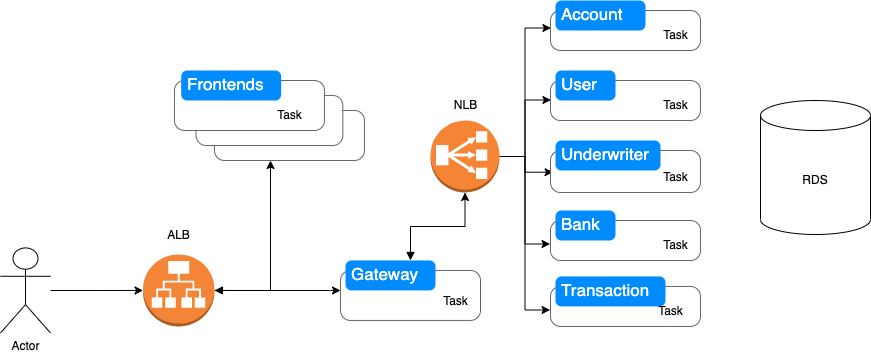

The diagram above was exported from draw.io. Its source (the exported page's mxGraphModel, read from the mxfile embedded in the PNG):
<mxGraphModel dx="1194" dy="877" grid="1" gridSize="10" guides="1" tooltips="1" connect="1" arrows="1" fold="1" page="1" pageScale="1" pageWidth="850" pageHeight="1100" math="0" shadow="0">
  <root>
    <mxCell id="0" />
    <mxCell id="1" parent="0" />
    <mxCell id="T2aCAsIG7LrSA8hbBxsQ-51" style="edgeStyle=orthogonalEdgeStyle;rounded=0;orthogonalLoop=1;jettySize=auto;html=1;entryX=0;entryY=0.5;entryDx=0;entryDy=0;entryPerimeter=0;" edge="1" parent="1" source="T2aCAsIG7LrSA8hbBxsQ-1" target="T2aCAsIG7LrSA8hbBxsQ-12">
      <mxGeometry relative="1" as="geometry" />
    </mxCell>
    <mxCell id="T2aCAsIG7LrSA8hbBxsQ-1" value="Actor" style="shape=umlActor;verticalLabelPosition=bottom;verticalAlign=top;html=1;outlineConnect=0;" vertex="1" parent="1">
      <mxGeometry x="10" y="307.42" width="50" height="85.05" as="geometry" />
    </mxCell>
    <mxCell id="T2aCAsIG7LrSA8hbBxsQ-2" value="RDS" style="shape=cylinder3;whiteSpace=wrap;html=1;boundedLbl=1;backgroundOutline=1;size=15;" vertex="1" parent="1">
      <mxGeometry x="770" y="160" width="110" height="134" as="geometry" />
    </mxCell>
    <mxCell id="T2aCAsIG7LrSA8hbBxsQ-5" value="ALB" style="text;html=1;align=center;verticalAlign=middle;resizable=0;points=[];autosize=1;strokeColor=none;fillColor=none;" vertex="1" parent="1">
      <mxGeometry x="163.25" y="280" width="50" height="30" as="geometry" />
    </mxCell>
    <mxCell id="T2aCAsIG7LrSA8hbBxsQ-17" style="edgeStyle=orthogonalEdgeStyle;rounded=0;orthogonalLoop=1;jettySize=auto;html=1;exitX=1;exitY=0.5;exitDx=0;exitDy=0;exitPerimeter=0;startArrow=block;startFill=1;" edge="1" parent="1" source="T2aCAsIG7LrSA8hbBxsQ-12" target="T2aCAsIG7LrSA8hbBxsQ-15">
      <mxGeometry relative="1" as="geometry">
        <Array as="points">
          <mxPoint x="280" y="350" />
        </Array>
      </mxGeometry>
    </mxCell>
    <mxCell id="T2aCAsIG7LrSA8hbBxsQ-20" style="edgeStyle=orthogonalEdgeStyle;rounded=0;orthogonalLoop=1;jettySize=auto;html=1;" edge="1" parent="1" source="T2aCAsIG7LrSA8hbBxsQ-12" target="T2aCAsIG7LrSA8hbBxsQ-18">
      <mxGeometry relative="1" as="geometry">
        <Array as="points">
          <mxPoint x="340" y="350" />
        </Array>
      </mxGeometry>
    </mxCell>
    <mxCell id="T2aCAsIG7LrSA8hbBxsQ-12" value="" style="outlineConnect=0;dashed=0;verticalLabelPosition=bottom;verticalAlign=top;align=center;html=1;shape=mxgraph.aws3.application_load_balancer;fillColor=#F58536;gradientColor=none;rotation=0;" vertex="1" parent="1">
      <mxGeometry x="152.57" y="313.95" width="71.38" height="72" as="geometry" />
    </mxCell>
    <mxCell id="T2aCAsIG7LrSA8hbBxsQ-46" style="edgeStyle=orthogonalEdgeStyle;rounded=0;orthogonalLoop=1;jettySize=auto;html=1;entryX=0.003;entryY=0.55;entryDx=0;entryDy=0;entryPerimeter=0;" edge="1" parent="1" source="T2aCAsIG7LrSA8hbBxsQ-14" target="T2aCAsIG7LrSA8hbBxsQ-36">
      <mxGeometry relative="1" as="geometry" />
    </mxCell>
    <mxCell id="T2aCAsIG7LrSA8hbBxsQ-47" style="edgeStyle=orthogonalEdgeStyle;rounded=0;orthogonalLoop=1;jettySize=auto;html=1;entryX=0.003;entryY=0.59;entryDx=0;entryDy=0;entryPerimeter=0;" edge="1" parent="1" source="T2aCAsIG7LrSA8hbBxsQ-14" target="T2aCAsIG7LrSA8hbBxsQ-38">
      <mxGeometry relative="1" as="geometry" />
    </mxCell>
    <mxCell id="T2aCAsIG7LrSA8hbBxsQ-48" style="edgeStyle=orthogonalEdgeStyle;rounded=0;orthogonalLoop=1;jettySize=auto;html=1;entryX=0.017;entryY=0.61;entryDx=0;entryDy=0;entryPerimeter=0;" edge="1" parent="1" source="T2aCAsIG7LrSA8hbBxsQ-14" target="T2aCAsIG7LrSA8hbBxsQ-40">
      <mxGeometry relative="1" as="geometry" />
    </mxCell>
    <mxCell id="T2aCAsIG7LrSA8hbBxsQ-49" style="edgeStyle=orthogonalEdgeStyle;rounded=0;orthogonalLoop=1;jettySize=auto;html=1;entryX=-0.003;entryY=0.67;entryDx=0;entryDy=0;entryPerimeter=0;" edge="1" parent="1" source="T2aCAsIG7LrSA8hbBxsQ-14" target="T2aCAsIG7LrSA8hbBxsQ-42">
      <mxGeometry relative="1" as="geometry" />
    </mxCell>
    <mxCell id="T2aCAsIG7LrSA8hbBxsQ-50" style="edgeStyle=orthogonalEdgeStyle;rounded=0;orthogonalLoop=1;jettySize=auto;html=1;entryX=-0.003;entryY=0.671;entryDx=0;entryDy=0;entryPerimeter=0;" edge="1" parent="1" source="T2aCAsIG7LrSA8hbBxsQ-14" target="T2aCAsIG7LrSA8hbBxsQ-44">
      <mxGeometry relative="1" as="geometry" />
    </mxCell>
    <mxCell id="T2aCAsIG7LrSA8hbBxsQ-14" value="" style="outlineConnect=0;dashed=0;verticalLabelPosition=bottom;verticalAlign=top;align=center;html=1;shape=mxgraph.aws3.classic_load_balancer;fillColor=#F58534;gradientColor=none;" vertex="1" parent="1">
      <mxGeometry x="440" y="180" width="69" height="72" as="geometry" />
    </mxCell>
    <mxCell id="T2aCAsIG7LrSA8hbBxsQ-29" style="edgeStyle=orthogonalEdgeStyle;rounded=0;orthogonalLoop=1;jettySize=auto;html=1;entryX=0.5;entryY=1;entryDx=0;entryDy=0;entryPerimeter=0;startArrow=block;startFill=1;" edge="1" parent="1" source="T2aCAsIG7LrSA8hbBxsQ-18" target="T2aCAsIG7LrSA8hbBxsQ-14">
      <mxGeometry relative="1" as="geometry" />
    </mxCell>
    <mxCell id="T2aCAsIG7LrSA8hbBxsQ-18" value="" style="shape=mxgraph.mockup.containers.marginRect;rectMarginTop=10;strokeColor=#666666;strokeWidth=1;dashed=0;rounded=1;arcSize=5;recursiveResize=0;html=1;whiteSpace=wrap;" vertex="1" parent="1">
      <mxGeometry x="350" y="319.95" width="140" height="60" as="geometry" />
    </mxCell>
    <mxCell id="T2aCAsIG7LrSA8hbBxsQ-19" value="Gateway" style="shape=rect;strokeColor=none;fillColor=#008cff;strokeWidth=1;dashed=0;rounded=1;arcSize=20;fontColor=#ffffff;fontSize=17;spacing=2;spacingTop=-2;align=left;autosize=1;spacingLeft=4;resizeWidth=0;resizeHeight=0;perimeter=none;html=1;whiteSpace=wrap;" vertex="1" parent="T2aCAsIG7LrSA8hbBxsQ-18">
      <mxGeometry x="5" width="90" height="30" as="geometry" />
    </mxCell>
    <mxCell id="T2aCAsIG7LrSA8hbBxsQ-58" value="Task" style="text;html=1;align=center;verticalAlign=middle;resizable=0;points=[];autosize=1;strokeColor=none;fillColor=none;" vertex="1" parent="T2aCAsIG7LrSA8hbBxsQ-18">
      <mxGeometry x="90" y="26" width="50" height="30" as="geometry" />
    </mxCell>
    <mxCell id="T2aCAsIG7LrSA8hbBxsQ-15" value="" style="shape=mxgraph.mockup.containers.marginRect;rectMarginTop=10;strokeColor=#666666;strokeWidth=1;dashed=0;rounded=1;arcSize=5;recursiveResize=0;html=1;whiteSpace=wrap;" vertex="1" parent="1">
      <mxGeometry x="223.95" y="160" width="150" height="60" as="geometry" />
    </mxCell>
    <mxCell id="T2aCAsIG7LrSA8hbBxsQ-23" value="" style="shape=mxgraph.mockup.containers.marginRect;rectMarginTop=10;strokeColor=#666666;strokeWidth=1;dashed=0;rounded=1;arcSize=5;recursiveResize=0;html=1;whiteSpace=wrap;" vertex="1" parent="T2aCAsIG7LrSA8hbBxsQ-15">
      <mxGeometry x="-18.379999999999995" y="-15" width="146.75" height="60" as="geometry" />
    </mxCell>
    <mxCell id="T2aCAsIG7LrSA8hbBxsQ-27" value="" style="shape=mxgraph.mockup.containers.marginRect;rectMarginTop=10;strokeColor=#666666;strokeWidth=1;dashed=0;rounded=1;arcSize=5;recursiveResize=0;html=1;whiteSpace=wrap;" vertex="1" parent="T2aCAsIG7LrSA8hbBxsQ-15">
      <mxGeometry x="-40" y="-30" width="150" height="60" as="geometry" />
    </mxCell>
    <mxCell id="T2aCAsIG7LrSA8hbBxsQ-16" value="Frontends" style="shape=rect;strokeColor=none;fillColor=#008cff;strokeWidth=1;dashed=0;rounded=1;arcSize=20;fontColor=#ffffff;fontSize=17;spacing=2;spacingTop=-2;align=left;autosize=1;spacingLeft=4;resizeWidth=0;resizeHeight=0;perimeter=none;html=1;whiteSpace=wrap;" vertex="1" parent="T2aCAsIG7LrSA8hbBxsQ-15">
      <mxGeometry x="-33.25" y="-30" width="100" height="30" as="geometry" />
    </mxCell>
    <mxCell id="T2aCAsIG7LrSA8hbBxsQ-56" value="Task" style="text;html=1;align=center;verticalAlign=middle;resizable=0;points=[];autosize=1;strokeColor=none;fillColor=none;" vertex="1" parent="T2aCAsIG7LrSA8hbBxsQ-15">
      <mxGeometry x="50" width="50" height="30" as="geometry" />
    </mxCell>
    <mxCell id="T2aCAsIG7LrSA8hbBxsQ-36" value="" style="shape=mxgraph.mockup.containers.marginRect;rectMarginTop=10;strokeColor=#666666;strokeWidth=1;dashed=0;rounded=1;arcSize=5;recursiveResize=0;html=1;whiteSpace=wrap;" vertex="1" parent="1">
      <mxGeometry x="560" y="60" width="150" height="50" as="geometry" />
    </mxCell>
    <mxCell id="T2aCAsIG7LrSA8hbBxsQ-37" value="Account" style="shape=rect;strokeColor=none;fillColor=#008cff;strokeWidth=1;dashed=0;rounded=1;arcSize=20;fontColor=#ffffff;fontSize=17;spacing=2;spacingTop=-2;align=left;autosize=1;spacingLeft=4;resizeWidth=0;resizeHeight=0;perimeter=none;html=1;whiteSpace=wrap;" vertex="1" parent="T2aCAsIG7LrSA8hbBxsQ-36">
      <mxGeometry x="5" width="90" height="30" as="geometry" />
    </mxCell>
    <mxCell id="T2aCAsIG7LrSA8hbBxsQ-63" value="Task" style="text;html=1;align=center;verticalAlign=middle;resizable=0;points=[];autosize=1;strokeColor=none;fillColor=none;" vertex="1" parent="T2aCAsIG7LrSA8hbBxsQ-36">
      <mxGeometry x="100" y="20" width="50" height="30" as="geometry" />
    </mxCell>
    <mxCell id="T2aCAsIG7LrSA8hbBxsQ-38" value="" style="shape=mxgraph.mockup.containers.marginRect;rectMarginTop=10;strokeColor=#666666;strokeWidth=1;dashed=0;rounded=1;arcSize=5;recursiveResize=0;html=1;whiteSpace=wrap;" vertex="1" parent="1">
      <mxGeometry x="560" y="130" width="150" height="50" as="geometry" />
    </mxCell>
    <mxCell id="T2aCAsIG7LrSA8hbBxsQ-39" value="User" style="shape=rect;strokeColor=none;fillColor=#008cff;strokeWidth=1;dashed=0;rounded=1;arcSize=20;fontColor=#ffffff;fontSize=17;spacing=2;spacingTop=-2;align=left;autosize=1;spacingLeft=4;resizeWidth=0;resizeHeight=0;perimeter=none;html=1;whiteSpace=wrap;" vertex="1" parent="T2aCAsIG7LrSA8hbBxsQ-38">
      <mxGeometry x="5" width="60" height="30" as="geometry" />
    </mxCell>
    <mxCell id="T2aCAsIG7LrSA8hbBxsQ-62" value="Task" style="text;html=1;align=center;verticalAlign=middle;resizable=0;points=[];autosize=1;strokeColor=none;fillColor=none;" vertex="1" parent="T2aCAsIG7LrSA8hbBxsQ-38">
      <mxGeometry x="100" y="20" width="50" height="30" as="geometry" />
    </mxCell>
    <mxCell id="T2aCAsIG7LrSA8hbBxsQ-40" value="" style="shape=mxgraph.mockup.containers.marginRect;rectMarginTop=10;strokeColor=#666666;strokeWidth=1;dashed=0;rounded=1;arcSize=5;recursiveResize=0;html=1;whiteSpace=wrap;" vertex="1" parent="1">
      <mxGeometry x="560" y="200" width="150" height="52" as="geometry" />
    </mxCell>
    <mxCell id="T2aCAsIG7LrSA8hbBxsQ-41" value="Underwriter" style="shape=rect;strokeColor=none;fillColor=#008cff;strokeWidth=1;dashed=0;rounded=1;arcSize=20;fontColor=#ffffff;fontSize=17;spacing=2;spacingTop=-2;align=left;autosize=1;spacingLeft=4;resizeWidth=0;resizeHeight=0;perimeter=none;html=1;whiteSpace=wrap;" vertex="1" parent="T2aCAsIG7LrSA8hbBxsQ-40">
      <mxGeometry x="5" width="105" height="30" as="geometry" />
    </mxCell>
    <mxCell id="T2aCAsIG7LrSA8hbBxsQ-61" value="Task" style="text;html=1;align=center;verticalAlign=middle;resizable=0;points=[];autosize=1;strokeColor=none;fillColor=none;" vertex="1" parent="T2aCAsIG7LrSA8hbBxsQ-40">
      <mxGeometry x="100" y="22" width="50" height="30" as="geometry" />
    </mxCell>
    <mxCell id="T2aCAsIG7LrSA8hbBxsQ-42" value="" style="shape=mxgraph.mockup.containers.marginRect;rectMarginTop=10;strokeColor=#666666;strokeWidth=1;dashed=0;rounded=1;arcSize=5;recursiveResize=0;html=1;whiteSpace=wrap;" vertex="1" parent="1">
      <mxGeometry x="560" y="270" width="150" height="50" as="geometry" />
    </mxCell>
    <mxCell id="T2aCAsIG7LrSA8hbBxsQ-43" value="Bank" style="shape=rect;strokeColor=none;fillColor=#008cff;strokeWidth=1;dashed=0;rounded=1;arcSize=20;fontColor=#ffffff;fontSize=17;spacing=2;spacingTop=-2;align=left;autosize=1;spacingLeft=4;resizeWidth=0;resizeHeight=0;perimeter=none;html=1;whiteSpace=wrap;" vertex="1" parent="T2aCAsIG7LrSA8hbBxsQ-42">
      <mxGeometry x="5" width="60" height="30" as="geometry" />
    </mxCell>
    <mxCell id="T2aCAsIG7LrSA8hbBxsQ-59" value="Task" style="text;html=1;align=center;verticalAlign=middle;resizable=0;points=[];autosize=1;strokeColor=none;fillColor=none;" vertex="1" parent="T2aCAsIG7LrSA8hbBxsQ-42">
      <mxGeometry x="100" y="20" width="50" height="30" as="geometry" />
    </mxCell>
    <mxCell id="T2aCAsIG7LrSA8hbBxsQ-44" value="" style="shape=mxgraph.mockup.containers.marginRect;rectMarginTop=10;strokeColor=#666666;strokeWidth=1;dashed=0;rounded=1;arcSize=5;recursiveResize=0;html=1;whiteSpace=wrap;" vertex="1" parent="1">
      <mxGeometry x="560" y="335.95" width="150" height="50" as="geometry" />
    </mxCell>
    <mxCell id="T2aCAsIG7LrSA8hbBxsQ-45" value="Transaction" style="shape=rect;strokeColor=none;fillColor=#008cff;strokeWidth=1;dashed=0;rounded=1;arcSize=20;fontColor=#ffffff;fontSize=17;spacing=2;spacingTop=-2;align=left;autosize=1;spacingLeft=4;resizeWidth=0;resizeHeight=0;perimeter=none;html=1;whiteSpace=wrap;" vertex="1" parent="T2aCAsIG7LrSA8hbBxsQ-44">
      <mxGeometry x="5" width="110" height="30" as="geometry" />
    </mxCell>
    <mxCell id="T2aCAsIG7LrSA8hbBxsQ-60" value="Task" style="text;html=1;align=center;verticalAlign=middle;resizable=0;points=[];autosize=1;strokeColor=none;fillColor=none;" vertex="1" parent="T2aCAsIG7LrSA8hbBxsQ-44">
      <mxGeometry x="95" y="20" width="50" height="30" as="geometry" />
    </mxCell>
    <mxCell id="T2aCAsIG7LrSA8hbBxsQ-53" value="NLB" style="text;html=1;align=center;verticalAlign=middle;resizable=0;points=[];autosize=1;strokeColor=none;fillColor=none;" vertex="1" parent="1">
      <mxGeometry x="449.5" y="150" width="50" height="30" as="geometry" />
    </mxCell>
  </root>
</mxGraphModel>